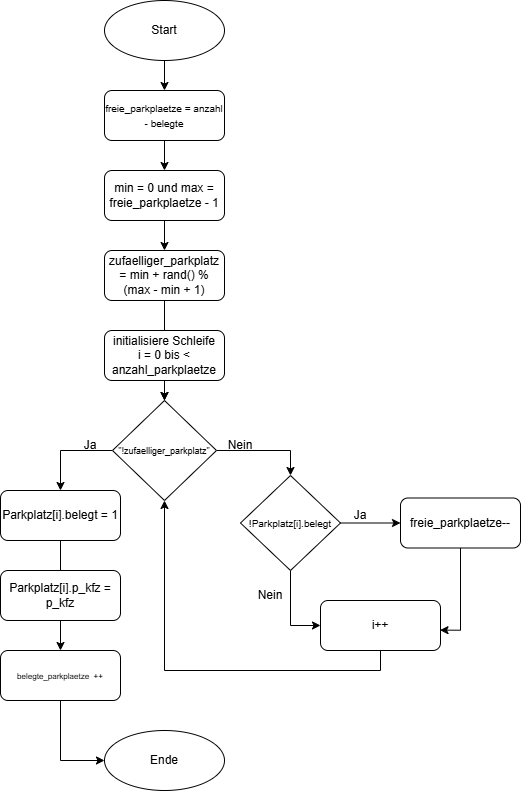

The diagram above was exported from draw.io. Its source (the exported page's mxGraphModel, read from the mxfile embedded in the PNG):
<mxGraphModel dx="1130" dy="608" grid="1" gridSize="10" guides="1" tooltips="1" connect="1" arrows="1" fold="1" page="1" pageScale="1" pageWidth="827" pageHeight="1169" math="0" shadow="0">
  <root>
    <mxCell id="0" />
    <mxCell id="1" parent="0" />
    <mxCell id="8B0EW8H5BE9gMVeQgDoF-5" edge="1" parent="1" source="8B0EW8H5BE9gMVeQgDoF-1" style="edgeStyle=orthogonalEdgeStyle;rounded=0;orthogonalLoop=1;jettySize=auto;html=1;" target="8B0EW8H5BE9gMVeQgDoF-2" value="">
      <mxGeometry relative="1" as="geometry" />
    </mxCell>
    <mxCell id="8B0EW8H5BE9gMVeQgDoF-1" parent="1" style="ellipse;whiteSpace=wrap;html=1;" value="Start" vertex="1">
      <mxGeometry height="60" width="120" x="354" y="20" as="geometry" />
    </mxCell>
    <mxCell id="8B0EW8H5BE9gMVeQgDoF-7" edge="1" parent="1" source="8B0EW8H5BE9gMVeQgDoF-2" style="edgeStyle=orthogonalEdgeStyle;rounded=0;orthogonalLoop=1;jettySize=auto;html=1;" target="8B0EW8H5BE9gMVeQgDoF-6" value="">
      <mxGeometry relative="1" as="geometry" />
    </mxCell>
    <mxCell id="8B0EW8H5BE9gMVeQgDoF-2" parent="1" style="rounded=1;whiteSpace=wrap;html=1;" value="&lt;font style=&quot;font-size: 10px;&quot;&gt;freie_parkplaetze = anzahl - belegte&lt;/font&gt;" vertex="1">
      <mxGeometry height="50" width="120" x="354" y="110" as="geometry" />
    </mxCell>
    <mxCell id="8B0EW8H5BE9gMVeQgDoF-9" edge="1" parent="1" source="8B0EW8H5BE9gMVeQgDoF-6" style="edgeStyle=orthogonalEdgeStyle;rounded=0;orthogonalLoop=1;jettySize=auto;html=1;" target="8B0EW8H5BE9gMVeQgDoF-8" value="">
      <mxGeometry relative="1" as="geometry" />
    </mxCell>
    <mxCell id="8B0EW8H5BE9gMVeQgDoF-6" parent="1" style="whiteSpace=wrap;html=1;rounded=1;" value="min = 0 und&amp;nbsp;max = freie_parkplaetze - 1" vertex="1">
      <mxGeometry height="50" width="120" x="354" y="190" as="geometry" />
    </mxCell>
    <mxCell id="8B0EW8H5BE9gMVeQgDoF-12" edge="1" parent="1" source="8B0EW8H5BE9gMVeQgDoF-8" style="edgeStyle=orthogonalEdgeStyle;rounded=0;orthogonalLoop=1;jettySize=auto;html=1;" target="8B0EW8H5BE9gMVeQgDoF-11" value="">
      <mxGeometry relative="1" as="geometry" />
    </mxCell>
    <mxCell id="8B0EW8H5BE9gMVeQgDoF-8" parent="1" style="whiteSpace=wrap;html=1;rounded=1;" value="zufaelliger_parkplatz = min + rand() % (max - min + 1)" vertex="1">
      <mxGeometry height="50" width="120" x="354" y="270" as="geometry" />
    </mxCell>
    <mxCell id="8B0EW8H5BE9gMVeQgDoF-13" edge="1" parent="1" source="8B0EW8H5BE9gMVeQgDoF-10" style="edgeStyle=orthogonalEdgeStyle;rounded=0;orthogonalLoop=1;jettySize=auto;html=1;" target="8B0EW8H5BE9gMVeQgDoF-11" value="">
      <mxGeometry relative="1" as="geometry" />
    </mxCell>
    <mxCell id="8B0EW8H5BE9gMVeQgDoF-10" parent="1" style="whiteSpace=wrap;html=1;rounded=1;" value="initialisiere Schleife&lt;br&gt;i = 0 bis &amp;lt; anzahl_parkplaetze" vertex="1">
      <mxGeometry height="50" width="120" x="354" y="350" as="geometry" />
    </mxCell>
    <mxCell id="8B0EW8H5BE9gMVeQgDoF-24" edge="1" parent="1" source="8B0EW8H5BE9gMVeQgDoF-11" style="edgeStyle=orthogonalEdgeStyle;rounded=0;orthogonalLoop=1;jettySize=auto;html=1;exitX=0;exitY=0.5;exitDx=0;exitDy=0;entryX=0.5;entryY=0;entryDx=0;entryDy=0;" target="8B0EW8H5BE9gMVeQgDoF-17">
      <mxGeometry relative="1" as="geometry" />
    </mxCell>
    <mxCell id="8B0EW8H5BE9gMVeQgDoF-28" edge="1" parent="1" source="8B0EW8H5BE9gMVeQgDoF-11" style="edgeStyle=orthogonalEdgeStyle;rounded=0;orthogonalLoop=1;jettySize=auto;html=1;entryX=0.5;entryY=0;entryDx=0;entryDy=0;" target="8B0EW8H5BE9gMVeQgDoF-27">
      <mxGeometry relative="1" as="geometry" />
    </mxCell>
    <mxCell id="8B0EW8H5BE9gMVeQgDoF-11" parent="1" style="rhombus;whiteSpace=wrap;html=1;" value="&lt;font style=&quot;&quot;&gt;&lt;br&gt;&lt;font style=&quot;font-size: 9px;&quot;&gt;&quot;!zufaelliger_parkplatz&quot;&lt;/font&gt;&lt;/font&gt;&lt;div&gt;&lt;br&gt;&lt;/div&gt;" vertex="1">
      <mxGeometry height="100" width="104" x="362" y="420" as="geometry" />
    </mxCell>
    <mxCell id="8B0EW8H5BE9gMVeQgDoF-21" edge="1" parent="1" source="8B0EW8H5BE9gMVeQgDoF-17" style="edgeStyle=orthogonalEdgeStyle;rounded=0;orthogonalLoop=1;jettySize=auto;html=1;" target="8B0EW8H5BE9gMVeQgDoF-20" value="">
      <mxGeometry relative="1" as="geometry" />
    </mxCell>
    <mxCell id="8B0EW8H5BE9gMVeQgDoF-17" parent="1" style="whiteSpace=wrap;html=1;rounded=1;" value="Parkplatz[i].belegt = 1" vertex="1">
      <mxGeometry height="50" width="120" x="250" y="510" as="geometry" />
    </mxCell>
    <mxCell id="8B0EW8H5BE9gMVeQgDoF-19" parent="1" style="whiteSpace=wrap;html=1;rounded=1;" value="Parkplatz[i].p_kfz = p_kfz" vertex="1">
      <mxGeometry height="50" width="120" x="250" y="590" as="geometry" />
    </mxCell>
    <mxCell id="8B0EW8H5BE9gMVeQgDoF-40" edge="1" parent="1" source="8B0EW8H5BE9gMVeQgDoF-20" style="edgeStyle=orthogonalEdgeStyle;rounded=0;orthogonalLoop=1;jettySize=auto;html=1;exitX=0.5;exitY=1;exitDx=0;exitDy=0;entryX=0;entryY=0.5;entryDx=0;entryDy=0;" target="8B0EW8H5BE9gMVeQgDoF-39">
      <mxGeometry relative="1" as="geometry" />
    </mxCell>
    <mxCell id="8B0EW8H5BE9gMVeQgDoF-20" parent="1" style="whiteSpace=wrap;html=1;rounded=1;" value="&lt;font style=&quot;font-size: 8px;&quot;&gt;belegte_parkplaetze&amp;nbsp; ++&lt;/font&gt;" vertex="1">
      <mxGeometry height="50" width="120" x="250" y="670" as="geometry" />
    </mxCell>
    <mxCell id="8B0EW8H5BE9gMVeQgDoF-22" parent="1" style="text;html=1;whiteSpace=wrap;strokeColor=none;fillColor=none;align=center;verticalAlign=middle;rounded=0;" value="Ja" vertex="1">
      <mxGeometry height="30" width="60" x="310" y="450" as="geometry" />
    </mxCell>
    <mxCell id="8B0EW8H5BE9gMVeQgDoF-31" edge="1" parent="1" source="8B0EW8H5BE9gMVeQgDoF-27" style="edgeStyle=orthogonalEdgeStyle;rounded=0;orthogonalLoop=1;jettySize=auto;html=1;" target="8B0EW8H5BE9gMVeQgDoF-30" value="">
      <mxGeometry relative="1" as="geometry" />
    </mxCell>
    <mxCell id="8B0EW8H5BE9gMVeQgDoF-36" edge="1" parent="1" source="8B0EW8H5BE9gMVeQgDoF-27" style="edgeStyle=orthogonalEdgeStyle;rounded=0;orthogonalLoop=1;jettySize=auto;html=1;entryX=0;entryY=0.5;entryDx=0;entryDy=0;" target="8B0EW8H5BE9gMVeQgDoF-35">
      <mxGeometry relative="1" as="geometry" />
    </mxCell>
    <mxCell id="8B0EW8H5BE9gMVeQgDoF-27" parent="1" style="rhombus;whiteSpace=wrap;html=1;" value="&lt;div style=&quot;text-align: left;&quot;&gt;&lt;span style=&quot;background-color: transparent; color: light-dark(rgb(0, 0, 0), rgb(255, 255, 255));&quot;&gt;&lt;font style=&quot;font-size: 10px;&quot;&gt;!Parkplatz[i].belegt&lt;/font&gt;&lt;/span&gt;&lt;/div&gt;" vertex="1">
      <mxGeometry height="95" width="100" x="490" y="495" as="geometry" />
    </mxCell>
    <mxCell id="8B0EW8H5BE9gMVeQgDoF-29" parent="1" style="text;html=1;whiteSpace=wrap;strokeColor=none;fillColor=none;align=center;verticalAlign=middle;rounded=0;" value="Nein" vertex="1">
      <mxGeometry height="30" width="60" x="460" y="450" as="geometry" />
    </mxCell>
    <mxCell id="8B0EW8H5BE9gMVeQgDoF-30" parent="1" style="whiteSpace=wrap;html=1;rounded=1;" value="freie_parkplaetze--" vertex="1">
      <mxGeometry height="50" width="120" x="650" y="517.5" as="geometry" />
    </mxCell>
    <mxCell id="8B0EW8H5BE9gMVeQgDoF-33" parent="1" style="text;html=1;whiteSpace=wrap;strokeColor=none;fillColor=none;align=center;verticalAlign=middle;rounded=0;" value="Ja" vertex="1">
      <mxGeometry height="30" width="60" x="580" y="520" as="geometry" />
    </mxCell>
    <mxCell id="8B0EW8H5BE9gMVeQgDoF-42" edge="1" parent="1" source="8B0EW8H5BE9gMVeQgDoF-35" style="edgeStyle=orthogonalEdgeStyle;rounded=0;orthogonalLoop=1;jettySize=auto;html=1;exitX=0.5;exitY=1;exitDx=0;exitDy=0;entryX=0.5;entryY=1;entryDx=0;entryDy=0;" target="8B0EW8H5BE9gMVeQgDoF-11">
      <mxGeometry relative="1" as="geometry" />
    </mxCell>
    <mxCell id="8B0EW8H5BE9gMVeQgDoF-35" parent="1" style="whiteSpace=wrap;html=1;rounded=1;" value="i++" vertex="1">
      <mxGeometry height="50" width="120" x="570" y="620" as="geometry" />
    </mxCell>
    <mxCell id="8B0EW8H5BE9gMVeQgDoF-37" edge="1" parent="1" source="8B0EW8H5BE9gMVeQgDoF-30" style="edgeStyle=orthogonalEdgeStyle;rounded=0;orthogonalLoop=1;jettySize=auto;html=1;entryX=0.996;entryY=0.593;entryDx=0;entryDy=0;entryPerimeter=0;" target="8B0EW8H5BE9gMVeQgDoF-35">
      <mxGeometry relative="1" as="geometry" />
    </mxCell>
    <mxCell id="8B0EW8H5BE9gMVeQgDoF-38" parent="1" style="text;html=1;whiteSpace=wrap;strokeColor=none;fillColor=none;align=center;verticalAlign=middle;rounded=0;" value="Nein" vertex="1">
      <mxGeometry height="30" width="60" x="490" y="600" as="geometry" />
    </mxCell>
    <mxCell id="8B0EW8H5BE9gMVeQgDoF-39" parent="1" style="ellipse;whiteSpace=wrap;html=1;" value="Ende" vertex="1">
      <mxGeometry height="60" width="120" x="354" y="750" as="geometry" />
    </mxCell>
  </root>
</mxGraphModel>